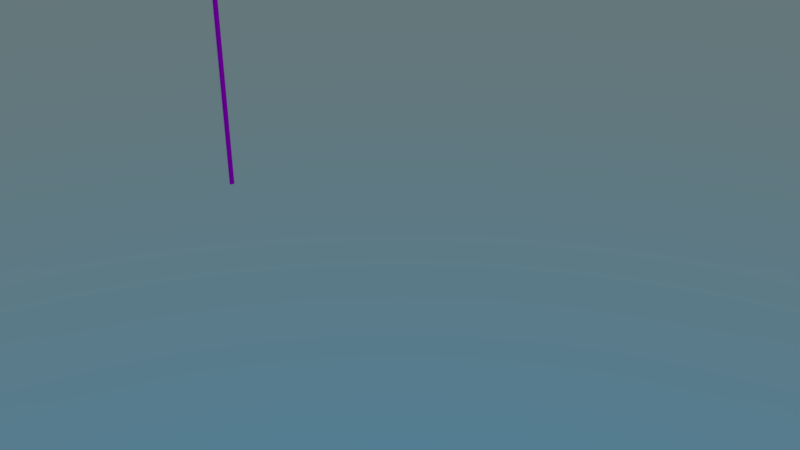 # Source: placapedestre.blend  (saved by Blender 2.79.0; exported with 4.5.12 LTS)
import bpy
from mathutils import Matrix  # noqa: F401  (used for matrix-valued properties, if any)

bpy.ops.wm.read_factory_settings(use_empty=True)
scene = bpy.context.scene
scene.name = 'Scene'

# ---- collections
col_collection_1 = bpy.data.collections.new('Collection 1'); scene.collection.children.link(col_collection_1)

# ---- images (referenced by path relative to the original .blend; pixels are not part of the script)
import os
ASSET_DIR = os.environ.get("B2B_ASSET_DIR", "")  # directory of the original .blend (textures are referenced by path, not embedded)
HERE = os.path.dirname(os.path.abspath(__file__))  # packed textures are extracted next to this script under _unpacked/

def load_image(name, relpath, width, height, colorspace="sRGB"):
    """Load a texture the original file referenced (path relative to the .blend, or extracted next to this script)."""
    p = next((c for c in (os.path.join(HERE, relpath), os.path.join(ASSET_DIR, relpath)) if relpath and os.path.exists(c)), "")
    if p:
        img = bpy.data.images.load(p, check_existing=True)
        img.name = name
    else:  # same state as the original file: an image datablock whose file is absent (Cycles renders it pink)
        img = bpy.data.images.new(name, width, height)
        img.source = "FILE"
        img.filepath = "//" + (relpath or name)
    img.colorspace_settings.name = colorspace
    return img
img_placas_tex_psd = load_image('Placas_tex.psd', 'Placas_tex.psd', 1024, 1024, 'sRGB')

# ---- materials (node trees are filled in below, after node groups)
mat_placa_pedestre = bpy.data.materials.new('Placa_pedestre')
mat_placa_pedestre.alpha_threshold = 0.0
mat_placa_pedestre.roughness = 0.5

# ---- material node trees
mat_placa_pedestre.use_nodes = True; mat_placa_pedestre.node_tree.nodes.clear()
_N = mat_placa_pedestre.node_tree.nodes; _L = mat_placa_pedestre.node_tree.links
n0 = _N.new('ShaderNodeOutputMaterial'); n0.name = 'Material Output'; n0.location = (300, 300)
n1 = _N.new('ShaderNodeBsdfDiffuse'); n1.name = 'Diffuse BSDF'; n1.location = (10, 300)
n2 = _N.new('ShaderNodeTexImage'); n2.name = 'Image Texture'; n2.location = (-274, 317)
n2.width = 140
n2.image = img_placas_tex_psd
_L.new(n1.outputs[0], n0.inputs[0])
_L.new(n2.outputs[0], n1.inputs[0])
n0.is_active_output = True

# ---- world
world_world = bpy.data.worlds.new('World'); scene.world = world_world
world_world.use_nodes = True; world_world.node_tree.nodes.clear()
_N = world_world.node_tree.nodes; _L = world_world.node_tree.links
n0 = _N.new('ShaderNodeOutputWorld'); n0.name = 'World Output'; n0.location = (300, 300)
n1 = _N.new('ShaderNodeBackground'); n1.name = 'Background'; n1.location = (10, 300)
n2 = _N.new('ShaderNodeTexSky'); n2.name = 'Sky Texture'; n2.location = (-190, 300)
n2.sky_type = 'HOSEK_WILKIE'
n2.sun_elevation = 1.571
_L.new(n1.outputs[0], n0.inputs[0])
_L.new(n2.outputs[0], n1.inputs[0])
n0.is_active_output = True
world_world.color = (0.05088, 0.05088, 0.05088)
world_world.use_sun_shadow = False
world_world.sun_shadow_jitter_overblur = 0.0
world_world.cycles.sampling_method = 'MANUAL'

# ---- cameras
cam_camera = bpy.data.cameras.new('Camera')
cam_camera.clip_end = 100.0
cam_camera.lens = 35.0
cam_camera.sensor_width = 32.0
cam_camera.sensor_height = 18.0
cam_camera.ortho_scale = 7.314
cam_camera.dof.focus_distance = 0.0

# ---- lights
light_lamp = bpy.data.lights.new('Lamp', 'POINT')
light_lamp.transmission_factor = 0.0
light_lamp.cutoff_distance = 30.0
light_lamp.energy = 100.0
light_lamp.shadow_buffer_clip_start = 1.001
light_lamp.shadow_soft_size = 0.1
light_lamp.shadow_maximum_resolution = 0.006
light_lamp.use_absolute_resolution = True

# ---- meshes
me_cylinder = bpy.data.meshes.new('Cylinder')
me_cylinder.from_pydata([(-4.96e-08, 0.03675, -1.944), (-4.96e-08, 0.03675, 1.854), (0.02599, 0.02599, -1.944), (0.02599, 0.02599, 1.854), (0.02599, -0.02599, -1.944), (0.02599, -0.02599, 1.854), (-5.281e-08, -0.03675, -1.944), (-5.281e-08, -0.03675, 1.854), (-0.02599, -0.02599, -1.944), (-0.02599, -0.02599, 1.854), (-0.02599, 0.02599, -1.944), (-0.02599, 0.02599, 1.854), (0.01874, 0.01874, 1.861), (-4.937e-08, 0.0265, 1.861), (0.01874, -0.01874, 1.861), (-5.168e-08, -0.0265, 1.861), (-0.01874, -0.01874, 1.861), (-0.01874, 0.01874, 1.861), (0.01873, 0.01874, 2.375), (-4.924e-08, 0.0265, 2.374), (0.01873, -0.01874, 2.375), (-5.151e-08, -0.0265, 2.374), (-0.01873, -0.01874, 2.374), (-0.01873, 0.01874, 2.374), (0.002885, 0.01874, 2.506), (-0.015, 0.0265, 2.501), (0.002885, -0.01874, 2.506), (-0.015, -0.0265, 2.501), (-0.03288, -0.01874, 2.495), (-0.03288, 0.01874, 2.495), (-0.05077, 0.01874, 2.617), (-0.06866, 0.0265, 2.612), (-0.05077, -0.01874, 2.617), (-0.06866, -0.0265, 2.612), (-0.08654, -0.01874, 2.606), (-0.08654, 0.01874, 2.606), (-0.21, 0.01524, 2.703), (-0.2213, 0.02155, 2.693), (-0.21, -0.01524, 2.703), (-0.2213, -0.02155, 2.693), (-0.2326, -0.01524, 2.683), (-0.2326, 0.01524, 2.683), (-1.299, 0.01218, 2.983), (-1.3, 0.01723, 2.971), (-1.299, -0.01218, 2.983), (-1.3, -0.01723, 2.971), (-1.302, -0.01218, 2.959), (-1.302, 0.01218, 2.959), (-2.706, 0.01583, 2.994), (-2.707, 0.016, 2.981), (-2.706, -0.006804, 3.003), (-2.707, -0.01601, 2.993), (-2.707, -0.01583, 2.98), (-2.707, 0.006798, 2.971), (-2.864, -0.08558, 2.869), (-2.864, -0.08558, 2.386), (-2.413, 0.07528, 2.415), (-2.413, -0.08558, 2.415), (-2.897, -0.08558, 2.415), (-2.897, 0.07528, 2.415), (-2.89, 0.07528, 2.393), (-2.887, 0.07528, 2.857), (-2.89, -0.08558, 2.393), (-2.887, -0.08558, 2.857), (-2.419, 0.07528, 2.393), (-2.421, 0.07528, 2.858), (-2.419, -0.08558, 2.393), (-2.421, -0.08558, 2.858), (-2.864, 0.07528, 2.386), (-2.864, 0.07528, 2.869), (-2.413, 0.07528, 2.837), (-2.413, -0.08558, 2.837), (-2.897, -0.08558, 2.837), (-2.897, 0.07528, 2.837), (-2.443, -0.08558, 2.386), (-2.443, -0.08558, 2.869), (-2.443, 0.07528, 2.386), (-2.443, 0.07528, 2.869), (-2.654, -0.08558, 2.641), (-2.654, 0.07528, 2.627), (-2.609, 0.01195, 2.869), (-2.698, 0.01195, 2.869), (-2.698, -0.02224, 2.869), (-2.609, -0.02224, 2.869), (-2.609, 0.01195, 2.9), (-2.698, 0.01195, 2.9), (-2.698, -0.02224, 2.9), (-2.609, -0.02224, 2.9), (-2.635, 0.001973, 2.9), (-2.672, 0.001973, 2.9), (-2.672, -0.01227, 2.9), (-2.635, -0.01227, 2.9), (-2.635, 0.001973, 2.981), (-2.672, 0.001973, 2.981), (-2.672, -0.01227, 2.981), (-2.635, -0.01227, 2.981)], [], [(0, 1, 3, 2), (9, 11, 10, 8), (4, 5, 7, 6), (6, 7, 9, 8), (3, 12, 14, 5), (1, 11, 17, 13), (10, 11, 1, 0), (0, 2, 4, 6, 8, 10), (17, 23, 19, 13), (3, 1, 13, 12), (11, 9, 16, 17), (16, 22, 23, 17), (7, 5, 14, 15), (9, 7, 15, 16), (18, 20, 14, 12), (14, 20, 21, 15), (23, 22, 28, 29), (15, 21, 22, 16), (18, 19, 25, 24), (29, 35, 31, 25), (19, 23, 29, 25), (20, 18, 24, 26), (21, 20, 26, 27), (24, 30, 32, 26), (22, 21, 27, 28), (34, 35, 29, 28), (40, 41, 35, 34), (26, 32, 33, 27), (13, 19, 18, 12), (27, 33, 34, 28), (31, 37, 36, 30), (35, 41, 37, 31), (39, 38, 44, 45), (32, 30, 36, 38), (32, 38, 39, 33), (38, 36, 42, 44), (25, 31, 30, 24), (33, 39, 40, 34), (43, 47, 53, 49), (40, 46, 47, 41), (47, 46, 52, 53), (40, 39, 45, 46), (36, 37, 43, 42), (37, 41, 47, 43), (48, 49, 53, 52, 51, 50), (44, 42, 48, 50), (45, 44, 50, 51), (46, 45, 51, 52), (42, 43, 49, 48), (62, 60, 68, 55), (77, 69, 54, 75), (60, 62, 58, 59), (66, 64, 56, 57), (73, 72, 63, 61), (71, 70, 65, 67), (74, 76, 64, 66), (54, 69, 61, 63), (57, 56, 70, 71), (59, 58, 72, 73), (55, 68, 76, 74), (67, 65, 77, 75), (62, 78, 58), (67, 78, 71), (78, 74, 66), (55, 78, 62), (71, 78, 57), (73, 79, 59), (79, 68, 60), (79, 60, 59), (76, 79, 64), (61, 79, 73), (64, 79, 56), (69, 79, 61), (56, 79, 70), (77, 79, 69), (83, 87, 86, 82), (84, 85, 86, 87), (81, 85, 84, 80), (80, 84, 87, 83), (82, 86, 85, 81), (88, 92, 95, 91), (90, 94, 93, 89), (91, 95, 94, 90), (89, 93, 92, 88), (54, 78, 75), (3, 5, 4, 2), (66, 57, 78), (68, 79, 76), (65, 79, 77), (70, 79, 65), (74, 78, 55), (63, 72, 78), (75, 78, 67), (78, 54, 63), (58, 78, 72)])
_uv = me_cylinder.uv_layers.new(name='UVMap')
_uv.uv.foreach_set('vector', [0.792, 0.7347, 0.792, 0.7347, 0.792, 0.7347, 0.792, 0.7347, 0.792, 0.7347, 0.792, 0.7347, 0.792, 0.7347, 0.792, 0.7347, 0.792, 0.7347, 0.792, 0.7347, 0.792, 0.7347, 0.792, 0.7347, 0.792, 0.7347, 0.792, 0.7347, 0.792, 0.7347, 0.792, 0.7347, 0.792, 0.7347, 0.792, 0.7347, 0.792, 0.7347, 0.792, 0.7347, 0.792, 0.7347, 0.792, 0.7347, 0.792, 0.7347, 0.792, 0.7347, 0.792, 0.7347, 0.792, 0.7347, 0.792, 0.7347, 0.792, 0.7347, 0.792, 0.7347, 0.792, 0.7347, 0.792, 0.7347, 0.792, 0.7347, 0.792, 0.7347, 0.792, 0.7347, 0.792, 0.7347, 0.792, 0.7347, 0.792, 0.7347, 0.792, 0.7347, 0.792, 0.7347, 0.792, 0.7347, 0.792, 0.7347, 0.792, 0.7347, 0.792, 0.7347, 0.792, 0.7347, 0.792, 0.7347, 0.792, 0.7347, 0.792, 0.7347, 0.792, 0.7347, 0.792, 0.7347, 0.792, 0.7347, 0.792, 0.7347, 0.792, 0.7347, 0.792, 0.7347, 0.792, 0.7347, 0.792, 0.7347, 0.792, 0.7347, 0.792, 0.7347, 0.792, 0.7347, 0.792, 0.7347, 0.792, 0.7347, 0.792, 0.7347, 0.792, 0.7347, 0.792, 0.7347, 0.792, 0.7347, 0.792, 0.7347, 0.792, 0.7347, 0.792, 0.7347, 0.792, 0.7347, 0.792, 0.7347, 0.792, 0.7347, 0.792, 0.7347, 0.792, 0.7347, 0.792, 0.7347, 0.792, 0.7347, 0.792, 0.7347, 0.792, 0.7347, 0.792, 0.7347, 0.792, 0.7347, 0.792, 0.7347, 0.792, 0.7347, 0.792, 0.7347, 0.792, 0.7347, 0.792, 0.7347, 0.792, 0.7347, 0.792, 0.7347, 0.792, 0.7347, 0.792, 0.7347, 0.792, 0.7347, 0.792, 0.7347, 0.792, 0.7347, 0.792, 0.7347, 0.792, 0.7347, 0.792, 0.7347, 0.792, 0.7347, 0.792, 0.7347, 0.792, 0.7347, 0.792, 0.7347, 0.792, 0.7347, 0.792, 0.7347, 0.792, 0.7347, 0.792, 0.7347, 0.792, 0.7347, 0.792, 0.7347, 0.792, 0.7347, 0.792, 0.7347, 0.792, 0.7347, 0.792, 0.7347, 0.792, 0.7347, 0.792, 0.7347, 0.792, 0.7347, 0.792, 0.7347, 0.792, 0.7347, 0.792, 0.7347, 0.792, 0.7347, 0.792, 0.7347, 0.792, 0.7347, 0.792, 0.7347, 0.792, 0.7347, 0.792, 0.7347, 0.792, 0.7347, 0.792, 0.7347, 0.792, 0.7347, 0.792, 0.7347, 0.792, 0.7347, 0.792, 0.7347, 0.792, 0.7347, 0.792, 0.7347, 0.792, 0.7347, 0.792, 0.7347, 0.792, 0.7347, 0.792, 0.7347, 0.792, 0.7347, 0.792, 0.7347, 0.792, 0.7347, 0.792, 0.7347, 0.792, 0.7347, 0.792, 0.7347, 0.792, 0.7347, 0.792, 0.7347, 0.792, 0.7347, 0.792, 0.7347, 0.792, 0.7347, 0.792, 0.7347, 0.792, 0.7347, 0.792, 0.7347, 0.792, 0.7347, 0.792, 0.7347, 0.792, 0.7347, 0.792, 0.7347, 0.792, 0.7347, 0.792, 0.7347, 0.792, 0.7347, 0.792, 0.7347, 0.792, 0.7347, 0.792, 0.7347, 0.792, 0.7347, 0.792, 0.7347, 0.792, 0.7347, 0.792, 0.7347, 0.792, 0.7347, 0.792, 0.7347, 0.792, 0.7347, 0.792, 0.7347, 0.792, 0.7347, 0.792, 0.7347, 0.792, 0.7347, 0.792, 0.7347, 0.792, 0.7347, 0.792, 0.7347, 0.792, 0.7347, 0.792, 0.7347, 0.792, 0.7347, 0.792, 0.7347, 0.792, 0.7347, 0.792, 0.7347, 0.792, 0.7347, 0.792, 0.7347, 0.792, 0.7347, 0.792, 0.7347, 0.792, 0.7347, 0.792, 0.7347, 0.792, 0.7347, 0.792, 0.7347, 0.792, 0.7347, 0.792, 0.7347, 0.792, 0.7347, 0.792, 0.7347, 0.792, 0.7347, 0.792, 0.7347, 0.792, 0.7347, 0.792, 0.7347, 0.792, 0.7347, 0.792, 0.7347, 0.792, 0.7347, 0.792, 0.7347, 0.792, 0.7347, 0.792, 0.7347, 0.792, 0.7347, 0.792, 0.7347, 0.792, 0.7347, 0.2033, 0.718, 0.2033, 0.6939, 0.2073, 0.6939, 0.2073, 0.718, 0.1455, 0.6939, 0.2088, 0.6939, 0.2088, 0.718, 0.1455, 0.718, 0.2068, 0.6939, 0.2068, 0.718, 0.2032, 0.718, 0.2032, 0.6939, 0.2038, 0.718, 0.2038, 0.6939, 0.2073, 0.6939, 0.2073, 0.718, 0.207, 0.6939, 0.207, 0.718, 0.2037, 0.718, 0.2037, 0.6939, 0.2036, 0.718, 0.2036, 0.6939, 0.207, 0.6939, 0.207, 0.718, 0.2036, 0.718, 0.2036, 0.6939, 0.2073, 0.6939, 0.2073, 0.718, 0.2032, 0.718, 0.2032, 0.6939, 0.2072, 0.6939, 0.2072, 0.718, 0.1455, 0.718, 0.1455, 0.6939, 0.2089, 0.6939, 0.2089, 0.718, 0.2089, 0.6939, 0.2089, 0.718, 0.1455, 0.718, 0.1455, 0.6939, 0.1455, 0.718, 0.1455, 0.6939, 0.2088, 0.6939, 0.2088, 0.718, 0.2036, 0.718, 0.2036, 0.6939, 0.2073, 0.6939, 0.2073, 0.718, 0.3319, 0.6682, 0.1734, 0.8353, 0.3366, 0.6833, 0.01634, 0.9813, 0.1734, 0.8353, 0.01124, 0.967, 0.1734, 0.8353, 0.03144, 0.6633, 0.01538, 0.6682, 0.3146, 0.6633, 0.1734, 0.8353, 0.3319, 0.6682, 0.01124, 0.967, 0.1734, 0.8353, 0.01124, 0.6833, 0.01462, 0.9651, 0.1755, 0.8259, 0.01462, 0.6858, 0.1755, 0.8259, 0.03633, 0.666, 0.01929, 0.6709, 0.1755, 0.8259, 0.01929, 0.6709, 0.01462, 0.6858, 0.3152, 0.666, 0.1755, 0.8259, 0.331, 0.6709, 0.02101, 0.9784, 0.1755, 0.8259, 0.01462, 0.9651, 0.331, 0.6709, 0.1755, 0.8259, 0.3351, 0.6858, 0.03633, 0.9865, 0.1755, 0.8259, 0.02101, 0.9784, 0.3351, 0.6858, 0.1755, 0.8259, 0.3351, 0.9651, 0.3152, 0.9865, 0.1755, 0.8259, 0.03633, 0.9865, 0.8104, 0.7347, 0.8039, 0.7384, 0.798, 0.739, 0.7928, 0.7347, 0.8044, 0.7411, 0.7985, 0.7417, 0.798, 0.739, 0.8039, 0.7384, 0.792, 0.7455, 0.7985, 0.7417, 0.8044, 0.7411, 0.8096, 0.7455, 0.8096, 0.7455, 0.8044, 0.7411, 0.8039, 0.7384, 0.8104, 0.7347, 0.7928, 0.7347, 0.798, 0.739, 0.7985, 0.7417, 0.792, 0.7455, 0.8152, 0.7351, 0.8144, 0.744, 0.8156, 0.7433, 0.8109, 0.7347, 0.8109, 0.7475, 0.8116, 0.7386, 0.8104, 0.7394, 0.8152, 0.748, 0.8109, 0.7347, 0.8156, 0.7433, 0.8116, 0.7386, 0.8109, 0.7475, 0.8152, 0.748, 0.8104, 0.7394, 0.8144, 0.744, 0.8152, 0.7351, 0.3146, 0.9887, 0.1734, 0.8353, 0.03144, 0.9887, 0.792, 0.7347, 0.792, 0.7347, 0.792, 0.7347, 0.792, 0.7347, 0.01538, 0.6682, 0.01124, 0.6833, 0.1734, 0.8353, 0.03633, 0.666, 0.1755, 0.8259, 0.3152, 0.666, 0.33, 0.9792, 0.1755, 0.8259, 0.3152, 0.9865, 0.3351, 0.9651, 0.1755, 0.8259, 0.33, 0.9792, 0.03144, 0.6633, 0.1734, 0.8353, 0.3146, 0.6633, 0.3302, 0.9804, 0.3366, 0.967, 0.1734, 0.8353, 0.03144, 0.9887, 0.1734, 0.8353, 0.01634, 0.9813, 0.1734, 0.8353, 0.3146, 0.9887, 0.3302, 0.9804, 0.3366, 0.6833, 0.1734, 0.8353, 0.3366, 0.967])
me_cylinder.materials.append(mat_placa_pedestre)
me_cylinder.use_remesh_preserve_volume = False
me_cylinder.use_remesh_preserve_attributes = False
me_cylinder.use_mirror_vertex_groups = False
me_cylinder.update()

# ---- objects
ob_cylinder = bpy.data.objects.new('Cylinder', me_cylinder)
ob_lamp = bpy.data.objects.new('Lamp', light_lamp)
ob_camera = bpy.data.objects.new('Camera', cam_camera)

# ---- transforms, parenting, visibility, modifiers, constraints
ob_cylinder.location = (-3.147, -9.537e-07, 1.921)
ob_cylinder.lineart.crease_threshold = 0.0
ob_lamp.location = (4.076, 1.005, 5.904)
ob_lamp.rotation_euler = (0.6503, 0.05522, 1.866)
ob_lamp.lock_rotations_4d = False
ob_lamp.empty_display_type = 'ARROWS'
ob_lamp.color = (0.0, 0.0, 0.0, 0.0)
ob_lamp.lineart.crease_threshold = 0.0
ob_camera.location = (7.481, -6.508, 5.344)
ob_camera.rotation_euler = (1.109, 0.0, 0.8149)
ob_camera.lock_rotations_4d = False
ob_camera.empty_display_type = 'ARROWS'
ob_camera.color = (0.0, 0.0, 0.0, 0.0)
ob_camera.display_type = 'WIRE'
ob_camera.lineart.crease_threshold = 0.0

# ---- collection membership
col_collection_1.objects.link(ob_cylinder)
col_collection_1.objects.link(ob_lamp)
col_collection_1.objects.link(ob_camera)

# ---- scene / render settings (as saved in the file)
scene.camera = ob_camera
scene.frame_start = 1; scene.frame_end = 250; scene.frame_set(1)
scene.render.engine = 'CYCLES'
scene.render.resolution_percentage = 50
scene.render.dither_intensity = 0.0
scene.cycles.use_denoising = False
scene.cycles.samples = 128
scene.cycles.sampling_pattern = 'TABULATED_SOBOL'
scene.cycles.use_adaptive_sampling = False
scene.cycles.use_light_tree = False
scene.cycles.blur_glossy = 0.0
scene.cycles.sample_clamp_indirect = 0.0
scene.view_settings.view_transform = 'Standard'
bpy.context.view_layer.update()
